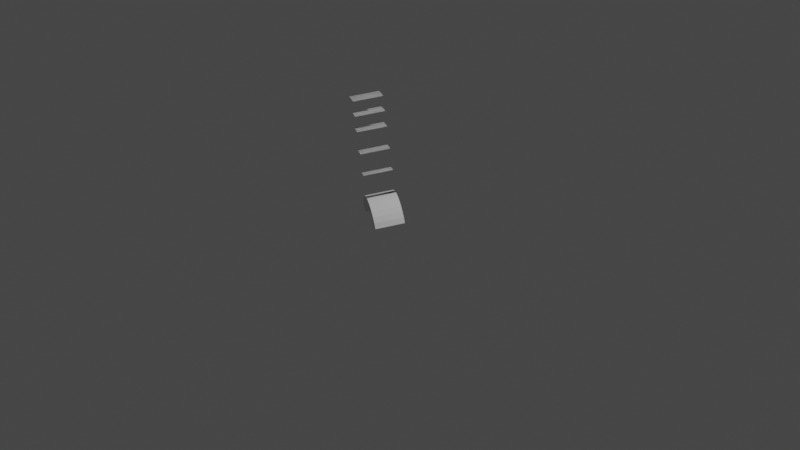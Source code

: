 # Source: step.blend  (saved by Blender 3.2.14; exported with 4.5.12 LTS)
import bpy
from mathutils import Matrix  # noqa: F401  (used for matrix-valued properties, if any)

bpy.ops.wm.read_factory_settings(use_empty=True)
scene = bpy.context.scene
scene.name = 'Scene'

# ---- collections
col_collection = bpy.data.collections.new('Collection'); scene.collection.children.link(col_collection)

# ---- world
world_world = bpy.data.worlds.new('World'); scene.world = world_world
world_world.use_nodes = True; world_world.node_tree.nodes.clear()
_N = world_world.node_tree.nodes; _L = world_world.node_tree.links
n0 = _N.new('ShaderNodeOutputWorld'); n0.name = 'World Output'; n0.location = (300, 300)
n1 = _N.new('ShaderNodeBackground'); n1.name = 'Background'; n1.location = (10, 300)
n1.inputs[0].default_value = (0.05088, 0.05088, 0.05088, 1.0)
_L.new(n1.outputs[0], n0.inputs[0])
n0.is_active_output = True
world_world.color = (0.05088, 0.05088, 0.05088)
world_world.use_sun_shadow = False
world_world.sun_shadow_jitter_overblur = 0.0

# ---- cameras
cam_camera = bpy.data.cameras.new('Camera')
cam_camera.clip_end = 100.0
cam_camera.ortho_scale = 7.314

# ---- lights
light_light = bpy.data.lights.new('Light', 'POINT')
light_light.transmission_factor = 0.0
light_light.energy = 1000.0
light_light.shadow_soft_size = 0.1
light_light.shadow_maximum_resolution = 0.006
light_light.use_absolute_resolution = True

# ---- meshes
me_cylinder = bpy.data.meshes.new('Cylinder')
me_cylinder.from_pydata([(0.0, 1.0, 1.0), (0.1951, 0.9808, 1.0), (0.3827, 0.9239, 1.0), (0.5556, 0.8315, 1.0), (0.7071, 0.7071, 1.0), (0.8315, 0.5556, 1.0), (0.9239, 0.3827, 1.0), (0.9808, 0.1951, 1.0), (1.0, -4.371e-08, 1.0), (0.9808, -0.1951, 1.0), (-0.7071, 0.7071, 1.0), (-0.5556, 0.8315, 1.0), (-0.3827, 0.9239, 1.0), (-0.1951, 0.9808, 1.0), (0.09755, 0.9904, 1.0), (0.0, 1.0, 0.0), (0.1951, 0.9808, 0.0), (0.2889, 0.9523, 1.0), (0.3827, 0.9239, 0.0), (0.4691, 0.8777, 1.0), (0.5556, 0.8315, 0.0), (0.6313, 0.7693, 1.0), (0.7071, 0.7071, 0.0), (0.7693, 0.6313, 1.0), (0.8315, 0.5556, 0.0), (0.8777, 0.4691, 1.0), (0.9239, 0.3827, 0.0), (0.9523, 0.2889, 1.0), (0.9808, 0.1951, 0.0), (0.9904, 0.09755, 1.0), (1.0, -4.371e-08, 0.0), (0.9904, -0.09755, 1.0), (0.9808, -0.1951, 0.0), (-0.7071, 0.7071, 0.0), (-0.6313, 0.7693, 1.0), (-0.5556, 0.8315, 0.0), (-0.4691, 0.8777, 1.0), (-0.3827, 0.9239, 0.0), (-0.2889, 0.9523, 1.0), (-0.1951, 0.9808, 0.0), (-0.09755, 0.9904, 1.0), (-0.09755, 0.9904, 0.0), (-0.2889, 0.9523, 0.0), (-0.4691, 0.8777, 0.0), (-0.6313, 0.7693, 0.0), (0.9904, -0.09755, 0.0), (0.9904, 0.09755, 0.0), (0.9523, 0.2889, 0.0), (0.8777, 0.4691, 0.0), (0.7693, 0.6313, 0.0), (0.6313, 0.7693, 0.0), (0.4691, 0.8777, 0.0), (0.2889, 0.9523, 0.0), (0.09755, 0.9904, 0.0), (0.06765, 0.6868, 1.0), (-8.433e-08, 0.695, 1.0), (-8.433e-08, 0.695, 0.0), (0.2003, 0.6604, 1.0), (0.1356, 0.6816, 1.0), (0.3253, 0.6086, 1.0), (0.2659, 0.6421, 1.0), (0.4378, 0.5335, 1.0), (0.3861, 0.5778, 1.0), (0.5335, 0.4378, 1.0), (0.4914, 0.4914, 1.0), (0.6086, 0.3253, 1.0), (0.5778, 0.3861, 1.0), (0.6604, 0.2003, 1.0), (0.6421, 0.2659, 1.0), (0.6868, 0.06765, 1.0), (0.6816, 0.1356, 1.0), (0.6868, -0.06765, 1.0), (0.695, -3.499e-08, 1.0), (-0.4378, 0.5335, 1.0), (-0.5136, 0.4713, 1.0), (-0.3253, 0.6086, 1.0), (-0.3861, 0.5778, 1.0), (-0.2003, 0.6604, 1.0), (-0.2659, 0.6421, 1.0), (-0.06765, 0.6868, 1.0), (-0.1356, 0.6816, 1.0), (0.1356, 0.6816, 0.0), (0.2659, 0.6421, 0.0), (0.3861, 0.5778, 0.0), (0.4914, 0.4914, 0.0), (0.5778, 0.3861, 0.0), (0.6421, 0.2659, 0.0), (0.6816, 0.1356, 0.0), (0.695, -3.499e-08, 0.0), (0.6772, -0.1652, 1.0), (0.6772, -0.1652, 0.0), (-0.5136, 0.4713, 0.0), (-0.3861, 0.5778, 0.0), (-0.2659, 0.6421, 0.0), (-0.1356, 0.6816, 0.0), (-0.06765, 0.6868, 0.0), (-0.2003, 0.6604, 0.0), (-0.3253, 0.6086, 0.0), (-0.4378, 0.5335, 0.0), (0.6868, -0.06765, 0.0), (0.6868, 0.06765, 0.0), (0.6604, 0.2003, 0.0), (0.6086, 0.3253, 0.0), (0.5335, 0.4378, 0.0), (0.4378, 0.5335, 0.0), (0.3253, 0.6086, 0.0), (0.2003, 0.6604, 0.0), (0.06765, 0.6868, 0.0), (0.8566, 1.603, 1.0), (0.6973, 1.683, 1.0), (0.5275, 1.739, 1.0), (0.6973, 1.683, 0.0), (0.8566, 1.603, 0.0), (0.5275, 1.739, 0.0), (1.203, 2.287, 1.0), (0.991, 2.392, 1.0), (0.7665, 2.468, 1.0), (0.991, 2.392, -2.481e-08), (1.203, 2.287, -3.877e-08), (0.7665, 2.468, -1.413e-08), (1.287, 3.108, 1.0), (1.287, 3.108, -1.947e-08), (1.015, 3.202, 1.0), (1.547, 2.982, 1.0), (1.547, 2.982, -2.508e-08), (1.015, 3.202, -1.413e-08), (1.491, 3.599, 1.0), (1.491, 3.599, 2.701e-08), (1.188, 3.704, 1.0), (1.78, 3.459, 1.0), (1.78, 3.459, -2.508e-08), (1.188, 3.704, 9.12e-08), (1.688, 4.074, 1.0), (1.688, 4.074, -1.817e-08), (1.357, 4.19, 1.0), (2.004, 3.923, 1.0), (2.004, 3.923, -1.064e-07), (1.357, 4.19, 1.08e-07)], [], [(53, 16, 1, 14), (115, 114, 118), (51, 20, 3, 19), (50, 22, 4, 21), (49, 24, 5, 23), (48, 26, 6, 25), (47, 28, 7, 27), (46, 30, 8, 29), (45, 32, 9, 31), (44, 35, 11, 34), (43, 37, 12, 36), (42, 39, 13, 38), (41, 15, 0, 40), (39, 41, 40, 13), (37, 42, 38, 12), (35, 43, 36, 11), (33, 44, 34, 10), (30, 45, 31, 8), (28, 46, 29, 7), (26, 47, 27, 6), (24, 48, 25, 5), (22, 49, 23, 4), (20, 50, 21, 3), (115, 118, 117), (16, 52, 17, 1), (15, 53, 14, 0), (107, 54, 58, 81), (106, 57, 60, 82), (105, 59, 62, 83), (104, 61, 64, 84), (103, 63, 66, 85), (102, 65, 68, 86), (101, 67, 70, 87), (100, 69, 72, 88), (99, 71, 89, 90), (98, 73, 76, 92), (97, 75, 78, 93), (96, 77, 80, 94), (95, 79, 55, 56), (94, 80, 79, 95), (93, 78, 77, 96), (92, 76, 75, 97), (91, 74, 73, 98), (88, 72, 71, 99), (87, 70, 69, 100), (86, 68, 67, 101), (85, 66, 65, 102), (84, 64, 63, 103), (83, 62, 61, 104), (82, 60, 59, 105), (81, 58, 57, 106), (56, 55, 54, 107), (53, 15, 56, 107), (32, 45, 99, 90), (27, 7, 70, 67), (0, 14, 54, 55), (45, 30, 88, 99), (29, 8, 72, 69), (1, 17, 57, 58), (30, 46, 100, 88), (2, 19, 59, 60), (46, 28, 87, 100), (31, 9, 89, 71), (3, 21, 61, 62), (9, 32, 90, 89), (4, 23, 63, 64), (28, 47, 101, 87), (33, 10, 74, 91), (5, 25, 65, 66), (47, 26, 86, 101), (34, 11, 76, 73), (6, 27, 67, 68), (7, 29, 69, 70), (26, 48, 102, 86), (36, 12, 78, 75), (8, 31, 71, 72), (48, 24, 85, 102), (10, 34, 73, 74), (38, 13, 80, 77), (11, 36, 75, 76), (24, 49, 103, 85), (12, 38, 77, 78), (49, 22, 84, 103), (40, 0, 55, 79), (13, 40, 79, 80), (15, 41, 95, 56), (14, 1, 58, 54), (22, 50, 104, 84), (41, 39, 94, 95), (50, 20, 83, 104), (17, 2, 60, 57), (39, 42, 96, 94), (20, 51, 105, 83), (42, 37, 93, 96), (19, 3, 62, 59), (51, 18, 82, 105), (37, 43, 97, 93), (21, 4, 64, 61), (18, 52, 106, 82), (43, 35, 92, 97), (52, 16, 81, 106), (23, 5, 66, 63), (35, 44, 98, 92), (16, 53, 107, 81), (44, 33, 91, 98), (25, 6, 68, 65), (116, 115, 117), (116, 117, 119), (117, 115, 114, 118), (119, 116, 115, 117), (113, 110, 109, 111), (111, 109, 108, 112), (110, 111, 113), (110, 109, 111), (109, 112, 111), (109, 108, 112), (120, 123, 124), (120, 124, 121), (122, 120, 121), (122, 121, 125), (121, 120, 123, 124), (125, 122, 120, 121), (126, 129, 130), (126, 130, 127), (128, 126, 127), (128, 127, 131), (127, 126, 129, 130), (131, 128, 126, 127), (132, 136, 135), (132, 133, 136), (134, 133, 132), (134, 137, 133), (133, 136, 135, 132), (137, 133, 132, 134)])
_uv = me_cylinder.uv_layers.new(name='UVMap')
_uv.uv.foreach_set('vector', [0.9844, 0.75, 0.9688, 0.75, 0.9688, 1.0, 0.9844, 1.0, 0.0, 0.0, 0.0, 0.0, 0.0, 0.0, 0.9219, 0.75, 0.9062, 0.75, 0.9062, 1.0, 0.9219, 1.0, 0.8906, 0.75, 0.875, 0.75, 0.875, 1.0, 0.8906, 1.0, 0.8594, 0.75, 0.8438, 0.75, 0.8438, 1.0, 0.8594, 1.0, 0.8281, 0.75, 0.8125, 0.75, 0.8125, 1.0, 0.8281, 1.0, 0.7969, 0.75, 0.7812, 0.75, 0.7812, 1.0, 0.7969, 1.0, 0.7656, 0.75, 0.75, 0.75, 0.75, 1.0, 0.7656, 1.0, 0.7344, 0.75, 0.7188, 0.75, 0.7188, 1.0, 0.7344, 1.0, 0.1094, 0.75, 0.09375, 0.75, 0.09375, 1.0, 0.1094, 1.0, 0.07812, 0.75, 0.0625, 0.75, 0.0625, 1.0, 0.07812, 1.0, 0.04688, 0.75, 0.03125, 0.75, 0.03125, 1.0, 0.04688, 1.0, 0.01562, 0.75, 0.0, 0.75, 0.0, 1.0, 0.01562, 1.0, 0.03125, 0.75, 0.01562, 0.75, 0.01562, 1.0, 0.03125, 1.0, 0.0625, 0.75, 0.04688, 0.75, 0.04688, 1.0, 0.0625, 1.0, 0.09375, 0.75, 0.07812, 0.75, 0.07812, 1.0, 0.09375, 1.0, 0.125, 0.75, 0.1094, 0.75, 0.1094, 1.0, 0.125, 1.0, 0.75, 0.75, 0.7344, 0.75, 0.7344, 1.0, 0.75, 1.0, 0.7812, 0.75, 0.7656, 0.75, 0.7656, 1.0, 0.7812, 1.0, 0.8125, 0.75, 0.7969, 0.75, 0.7969, 1.0, 0.8125, 1.0, 0.8438, 0.75, 0.8281, 0.75, 0.8281, 1.0, 0.8438, 1.0, 0.875, 0.75, 0.8594, 0.75, 0.8594, 1.0, 0.875, 1.0, 0.9062, 0.75, 0.8906, 0.75, 0.8906, 1.0, 0.9062, 1.0, 0.0, 0.0, 0.0, 0.0, 0.0, 0.0, 0.9688, 0.75, 0.9531, 0.75, 0.9531, 1.0, 0.9688, 1.0, 1.0, 0.75, 0.9844, 0.75, 0.9844, 1.0, 1.0, 1.0, 0.9844, 0.75, 0.9844, 1.0, 0.9688, 1.0, 0.9688, 0.75, 0.9531, 0.75, 0.9531, 1.0, 0.9375, 1.0, 0.9375, 0.75, 0.9219, 0.75, 0.9219, 1.0, 0.9062, 1.0, 0.9062, 0.75, 0.8906, 0.75, 0.8906, 1.0, 0.875, 1.0, 0.875, 0.75, 0.8594, 0.75, 0.8594, 1.0, 0.8438, 1.0, 0.8438, 0.75, 0.8281, 0.75, 0.8281, 1.0, 0.8125, 1.0, 0.8125, 0.75, 0.7969, 0.75, 0.7969, 1.0, 0.7812, 1.0, 0.7812, 0.75, 0.7656, 0.75, 0.7656, 1.0, 0.75, 1.0, 0.75, 0.75, 0.7344, 0.75, 0.7344, 1.0, 0.7188, 1.0, 0.7188, 0.75, 0.1094, 0.75, 0.1094, 1.0, 0.09375, 1.0, 0.09375, 0.75, 0.07812, 0.75, 0.07812, 1.0, 0.0625, 1.0, 0.0625, 0.75, 0.04688, 0.75, 0.04688, 1.0, 0.03125, 1.0, 0.03125, 0.75, 0.01562, 0.75, 0.01562, 1.0, 0.0, 1.0, 0.0, 0.75, 0.03125, 0.75, 0.03125, 1.0, 0.01562, 1.0, 0.01562, 0.75, 0.0625, 0.75, 0.0625, 1.0, 0.04688, 1.0, 0.04688, 0.75, 0.09375, 0.75, 0.09375, 1.0, 0.07812, 1.0, 0.07812, 0.75, 0.125, 0.75, 0.125, 1.0, 0.1094, 1.0, 0.1094, 0.75, 0.75, 0.75, 0.75, 1.0, 0.7344, 1.0, 0.7344, 0.75, 0.7812, 0.75, 0.7812, 1.0, 0.7656, 1.0, 0.7656, 0.75, 0.8125, 0.75, 0.8125, 1.0, 0.7969, 1.0, 0.7969, 0.75, 0.8438, 0.75, 0.8438, 1.0, 0.8281, 1.0, 0.8281, 0.75, 0.875, 0.75, 0.875, 1.0, 0.8594, 1.0, 0.8594, 0.75, 0.9062, 0.75, 0.9062, 1.0, 0.8906, 1.0, 0.8906, 0.75, 0.9375, 0.75, 0.9375, 1.0, 0.9219, 1.0, 0.9219, 0.75, 0.9688, 0.75, 0.9688, 1.0, 0.9531, 1.0, 0.9531, 0.75, 1.0, 0.75, 1.0, 1.0, 0.9844, 1.0, 0.9844, 0.75, 0.9844, 0.75, 1.0, 0.75, 1.0, 0.75, 0.9844, 0.75, 0.7188, 0.75, 0.7344, 0.75, 0.7344, 0.75, 0.7188, 0.75, 0.7969, 1.0, 0.7812, 1.0, 0.7812, 1.0, 0.7969, 1.0, 1.0, 1.0, 0.9844, 1.0, 0.9844, 1.0, 1.0, 1.0, 0.7344, 0.75, 0.75, 0.75, 0.75, 0.75, 0.7344, 0.75, 0.7656, 1.0, 0.75, 1.0, 0.75, 1.0, 0.7656, 1.0, 0.9688, 1.0, 0.9531, 1.0, 0.9531, 1.0, 0.9688, 1.0, 0.75, 0.75, 0.7656, 0.75, 0.7656, 0.75, 0.75, 0.75, 0.9375, 1.0, 0.9219, 1.0, 0.9219, 1.0, 0.9375, 1.0, 0.7656, 0.75, 0.7812, 0.75, 0.7812, 0.75, 0.7656, 0.75, 0.7344, 1.0, 0.7188, 1.0, 0.7188, 1.0, 0.7344, 1.0, 0.9062, 1.0, 0.8906, 1.0, 0.8906, 1.0, 0.9062, 1.0, 0.7188, 1.0, 0.7188, 0.75, 0.7188, 0.75, 0.7188, 1.0, 0.875, 1.0, 0.8594, 1.0, 0.8594, 1.0, 0.875, 1.0, 0.7812, 0.75, 0.7969, 0.75, 0.7969, 0.75, 0.7812, 0.75, 0.125, 0.75, 0.125, 1.0, 0.125, 1.0, 0.125, 0.75, 0.8438, 1.0, 0.8281, 1.0, 0.8281, 1.0, 0.8438, 1.0, 0.7969, 0.75, 0.8125, 0.75, 0.8125, 0.75, 0.7969, 0.75, 0.1094, 1.0, 0.09375, 1.0, 0.09375, 1.0, 0.1094, 1.0, 0.8125, 1.0, 0.7969, 1.0, 0.7969, 1.0, 0.8125, 1.0, 0.7812, 1.0, 0.7656, 1.0, 0.7656, 1.0, 0.7812, 1.0, 0.8125, 0.75, 0.8281, 0.75, 0.8281, 0.75, 0.8125, 0.75, 0.07812, 1.0, 0.0625, 1.0, 0.0625, 1.0, 0.07812, 1.0, 0.75, 1.0, 0.7344, 1.0, 0.7344, 1.0, 0.75, 1.0, 0.8281, 0.75, 0.8438, 0.75, 0.8438, 0.75, 0.8281, 0.75, 0.125, 1.0, 0.1094, 1.0, 0.1094, 1.0, 0.125, 1.0, 0.04688, 1.0, 0.03125, 1.0, 0.03125, 1.0, 0.04688, 1.0, 0.09375, 1.0, 0.07812, 1.0, 0.07812, 1.0, 0.09375, 1.0, 0.8438, 0.75, 0.8594, 0.75, 0.8594, 0.75, 0.8438, 0.75, 0.0625, 1.0, 0.04688, 1.0, 0.04688, 1.0, 0.0625, 1.0, 0.8594, 0.75, 0.875, 0.75, 0.875, 0.75, 0.8594, 0.75, 0.01562, 1.0, 0.0, 1.0, 0.0, 1.0, 0.01562, 1.0, 0.03125, 1.0, 0.01562, 1.0, 0.01562, 1.0, 0.03125, 1.0, 0.0, 0.75, 0.01562, 0.75, 0.01562, 0.75, 0.0, 0.75, 0.9844, 1.0, 0.9688, 1.0, 0.9688, 1.0, 0.9844, 1.0, 0.875, 0.75, 0.8906, 0.75, 0.8906, 0.75, 0.875, 0.75, 0.01562, 0.75, 0.03125, 0.75, 0.03125, 0.75, 0.01562, 0.75, 0.8906, 0.75, 0.9062, 0.75, 0.9062, 0.75, 0.8906, 0.75, 0.9531, 1.0, 0.9375, 1.0, 0.9375, 1.0, 0.9531, 1.0, 0.03125, 0.75, 0.04688, 0.75, 0.04688, 0.75, 0.03125, 0.75, 0.9062, 0.75, 0.9219, 0.75, 0.9219, 0.75, 0.9062, 0.75, 0.04688, 0.75, 0.0625, 0.75, 0.0625, 0.75, 0.04688, 0.75, 0.9219, 1.0, 0.9062, 1.0, 0.9062, 1.0, 0.9219, 1.0, 0.9219, 0.75, 0.9375, 0.75, 0.9375, 0.75, 0.9219, 0.75, 0.0625, 0.75, 0.07812, 0.75, 0.07812, 0.75, 0.0625, 0.75, 0.8906, 1.0, 0.875, 1.0, 0.875, 1.0, 0.8906, 1.0, 0.9375, 0.75, 0.9531, 0.75, 0.9531, 0.75, 0.9375, 0.75, 0.07812, 0.75, 0.09375, 0.75, 0.09375, 0.75, 0.07812, 0.75, 0.9531, 0.75, 0.9688, 0.75, 0.9688, 0.75, 0.9531, 0.75, 0.8594, 1.0, 0.8438, 1.0, 0.8438, 1.0, 0.8594, 1.0, 0.09375, 0.75, 0.1094, 0.75, 0.1094, 0.75, 0.09375, 0.75, 0.9688, 0.75, 0.9844, 0.75, 0.9844, 0.75, 0.9688, 0.75, 0.1094, 0.75, 0.125, 0.75, 0.125, 0.75, 0.1094, 0.75, 0.8281, 1.0, 0.8125, 1.0, 0.8125, 1.0, 0.8281, 1.0, 0.0, 0.0, 0.0, 0.0, 0.0, 0.0, 0.0, 0.0, 0.0, 0.0, 0.0, 0.0, 0.9375, 0.75, 0.9375, 1.0, 0.9219, 1.0, 0.9219, 0.75, 0.9531, 0.75, 0.9531, 1.0, 0.9375, 1.0, 0.9375, 0.75, 0.9531, 0.75, 0.9531, 1.0, 0.9375, 1.0, 0.9375, 0.75, 0.9375, 0.75, 0.9375, 1.0, 0.9219, 1.0, 0.9219, 0.75, 0.0, 0.0, 0.0, 0.0, 0.0, 0.0, 0.0, 0.0, 0.0, 0.0, 0.0, 0.0, 0.0, 0.0, 0.0, 0.0, 0.0, 0.0, 0.0, 0.0, 0.0, 0.0, 0.0, 0.0, 0.0, 0.0, 0.0, 0.0, 0.0, 0.0, 0.0, 0.0, 0.0, 0.0, 0.0, 0.0, 0.0, 0.0, 0.0, 0.0, 0.0, 0.0, 0.0, 0.0, 0.0, 0.0, 0.0, 0.0, 0.9375, 0.75, 0.9375, 1.0, 0.9219, 1.0, 0.9219, 0.75, 0.9531, 0.75, 0.9531, 1.0, 0.9375, 1.0, 0.9375, 0.75, 0.0, 0.0, 0.0, 0.0, 0.0, 0.0, 0.0, 0.0, 0.0, 0.0, 0.0, 0.0, 0.0, 0.0, 0.0, 0.0, 0.0, 0.0, 0.0, 0.0, 0.0, 0.0, 0.0, 0.0, 0.9375, 0.75, 0.9375, 1.0, 0.9219, 1.0, 0.9219, 0.75, 0.9531, 0.75, 0.9531, 1.0, 0.9375, 1.0, 0.9375, 0.75, 0.0, 0.0, 0.0, 0.0, 0.0, 0.0, 0.0, 0.0, 0.0, 0.0, 0.0, 0.0, 0.0, 0.0, 0.0, 0.0, 0.0, 0.0, 0.0, 0.0, 0.0, 0.0, 0.0, 0.0, 0.9375, 0.75, 0.9219, 0.75, 0.9219, 1.0, 0.9375, 1.0, 0.9531, 0.75, 0.9375, 0.75, 0.9375, 1.0, 0.9531, 1.0])
me_cylinder.materials.append(None)
me_cylinder.update()

# ---- objects
ob_light = bpy.data.objects.new('Light', light_light)
ob_camera = bpy.data.objects.new('Camera', cam_camera)
ob_cylinder = bpy.data.objects.new('Cylinder', me_cylinder)

# ---- transforms, parenting, visibility, modifiers, constraints
ob_light.location = (4.076, 1.005, 5.904)
ob_light.rotation_euler = (0.6503, 0.05522, 1.866)
ob_light.lock_rotations_4d = False
ob_light.empty_display_type = 'ARROWS'
ob_light.color = (0.0, 0.0, 0.0, 0.0)
ob_light.lineart.crease_threshold = 0.0
ob_camera.location = (7.359, -6.926, 4.958)
ob_camera.rotation_euler = (1.109, 0.0, 0.8149)
ob_camera.lock_rotations_4d = False
ob_camera.empty_display_type = 'ARROWS'
ob_camera.color = (0.0, 0.0, 0.0, 0.0)
ob_camera.display_type = 'WIRE'
ob_camera.lineart.crease_threshold = 0.0
ob_cylinder.location = (0.0, 0.0, 0.0)
ob_cylinder.rotation_euler = (1.698, -0.4992, -0.5812)
ob_cylinder.scale = (0.3, 0.3, 0.3)
ob_cylinder.show_axis = True

# ---- collection membership
col_collection.objects.link(ob_light)
col_collection.objects.link(ob_camera)
col_collection.objects.link(ob_cylinder)

# ---- scene / render settings (as saved in the file)
scene.camera = ob_camera
scene.frame_start = 1; scene.frame_end = 250; scene.frame_set(1)
scene.render.engine = 'BLENDER_EEVEE_NEXT'
scene.cycles.sampling_pattern = 'TABULATED_SOBOL'
scene.cycles.use_light_tree = False
scene.view_settings.view_transform = 'Filmic'
bpy.context.view_layer.update()
